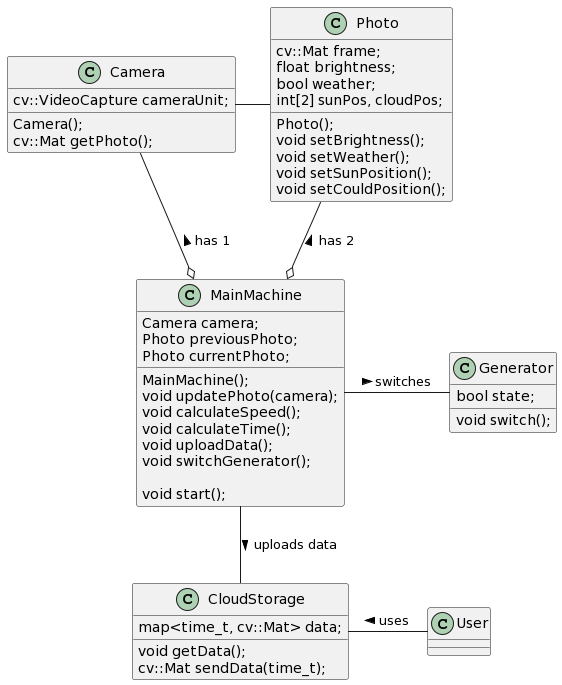

The diagram above was rendered by PlantUML. Its source (embedded in the PNG):
@startuml
class Camera
{
   cv::VideoCapture cameraUnit;

   Camera();
   cv::Mat getPhoto();
}

class Photo
{
   cv::Mat frame;
   float brightness;
   bool weather;
   int[2] sunPos, cloudPos;

   Photo();
   void setBrightness();
   void setWeather();
   void setSunPosition();
   void setCouldPosition();
}

class MainMachine
{
   Camera camera;
   Photo previousPhoto;
   Photo currentPhoto;
   
   MainMachine();
   void updatePhoto(camera);
   void calculateSpeed();
   void calculateTime();
   void uploadData();
   void switchGenerator();

   void start();
}

class Generator
{
   bool state;

   void switch();
}

class CloudStorage
{
  map<time_t, cv::Mat> data;

  void getData();
  cv::Mat sendData(time_t);
}

Camera -o MainMachine : has 1 <
Photo --o MainMachine : has 2 <
Camera - Photo
MainMachine - Generator : switches >
MainMachine -- CloudStorage : uploads data >
CloudStorage - User: uses <
@enduml